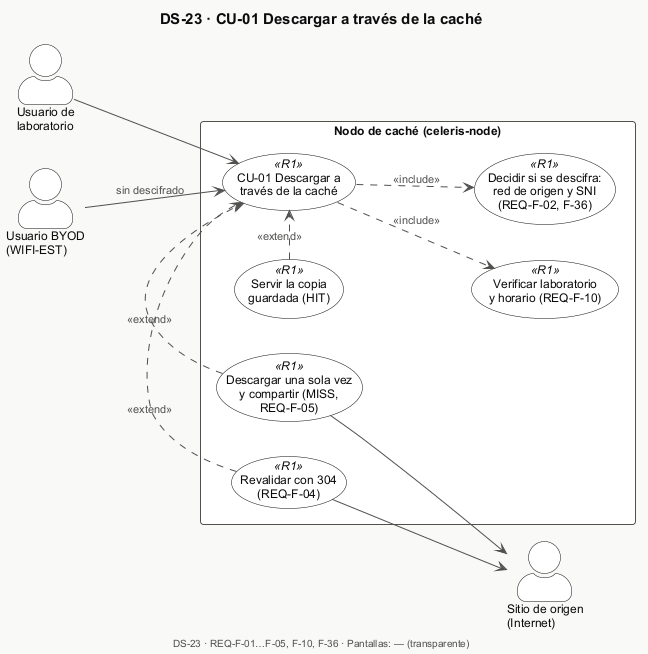

The diagram above was rendered by PlantUML. Its source (embedded in the PNG):
@startuml DS-23-cu01-casos-de-uso
!include _estilo.iuml
title DS-23 · CU-01 Descargar a través de la caché
left to right direction
actor "Usuario de\nlaboratorio" as U
actor "Usuario BYOD\n(WIFI-EST)" as UB
actor "Sitio de origen\n(Internet)" as ORI
rectangle "Nodo de caché (celeris-node)" {
  usecase "CU-01 Descargar a\ntravés de la caché" as UC <<R1>>
  usecase "Verificar laboratorio\ny horario (REQ-F-10)" as ACC <<R1>>
  usecase "Decidir si se descifra:\nred de origen y SNI\n(REQ-F-02, F-36)" as TLS <<R1>>
  usecase "Servir la copia\nguardada (HIT)" as HIT <<R1>>
  usecase "Descargar una sola vez\ny compartir (MISS,\nREQ-F-05)" as MISS <<R1>>
  usecase "Revalidar con 304\n(REQ-F-04)" as REV <<R1>>
}
U --> UC
UB --> UC : sin descifrado
UC ..> ACC : <<include>>
UC ..> TLS : <<include>>
HIT .> UC : <<extend>>
MISS .> UC : <<extend>>
REV .> UC : <<extend>>
MISS --> ORI
REV --> ORI

$pie_cu("DS-23", "REQ-F-01…F-05, F-10, F-36", "— (transparente)")
@enduml